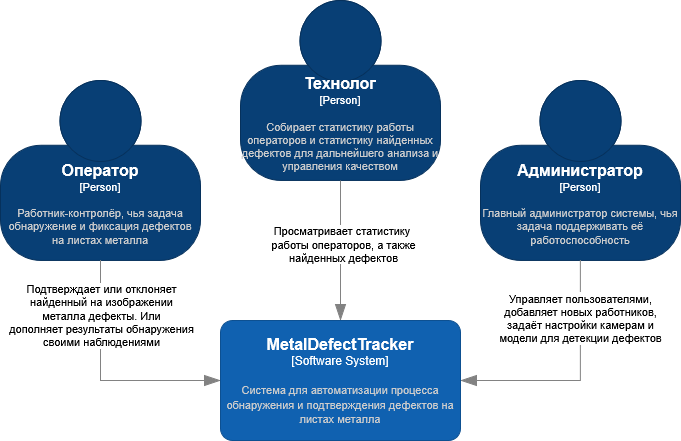

The diagram above was exported from draw.io. Its source (the exported page's mxGraphModel, read from the mxfile embedded in the PNG):
<mxGraphModel dx="1653" dy="813" grid="1" gridSize="10" guides="1" tooltips="1" connect="1" arrows="1" fold="1" page="1" pageScale="1" pageWidth="827" pageHeight="1169" math="0" shadow="0">
  <root>
    <mxCell id="0" />
    <mxCell id="1" parent="0" />
    <object placeholders="1" c4Name="Оператор" c4Type="Person" c4Description="Работник-контролёр, чья задача обнаружение и фиксация дефектов на листах металла" label="&lt;font style=&quot;font-size: 16px&quot;&gt;&lt;b&gt;%c4Name%&lt;/b&gt;&lt;/font&gt;&lt;div&gt;[%c4Type%]&lt;/div&gt;&lt;br&gt;&lt;div&gt;&lt;font style=&quot;font-size: 11px&quot;&gt;&lt;font color=&quot;#cccccc&quot;&gt;%c4Description%&lt;/font&gt;&lt;/div&gt;" id="6tqUbCCyzkRhwJNRAqwN-6">
      <mxCell parent="1" style="html=1;fontSize=11;dashed=0;whiteSpace=wrap;fillColor=#083F75;strokeColor=#06315C;fontColor=#ffffff;shape=mxgraph.c4.person2;align=center;metaEdit=1;points=[[0.5,0,0],[1,0.5,0],[1,0.75,0],[0.75,1,0],[0.5,1,0],[0.25,1,0],[0,0.75,0],[0,0.5,0]];resizable=0;" vertex="1">
        <mxGeometry height="180" width="200" x="80" y="140" as="geometry" />
      </mxCell>
    </object>
    <object placeholders="1" c4Name="Технолог" c4Type="Person" c4Description="Собирает статистику работы операторов и статистику найденных дефектов для дальнейшего анализа и управления качеством" label="&lt;font style=&quot;font-size: 16px&quot;&gt;&lt;b&gt;%c4Name%&lt;/b&gt;&lt;/font&gt;&lt;div&gt;[%c4Type%]&lt;/div&gt;&lt;br&gt;&lt;div&gt;&lt;font style=&quot;font-size: 11px&quot;&gt;&lt;font color=&quot;#cccccc&quot;&gt;%c4Description%&lt;/font&gt;&lt;/div&gt;" id="6tqUbCCyzkRhwJNRAqwN-7">
      <mxCell parent="1" style="html=1;fontSize=11;dashed=0;whiteSpace=wrap;fillColor=#083F75;strokeColor=#06315C;fontColor=#ffffff;shape=mxgraph.c4.person2;align=center;metaEdit=1;points=[[0.5,0,0],[1,0.5,0],[1,0.75,0],[0.75,1,0],[0.5,1,0],[0.25,1,0],[0,0.75,0],[0,0.5,0]];resizable=0;" vertex="1">
        <mxGeometry height="180" width="200" x="320" y="60" as="geometry" />
      </mxCell>
    </object>
    <object placeholders="1" c4Name="Администратор" c4Type="Person" c4Description="Главный администратор системы, чья задача поддерживать её работоспособность" label="&lt;font style=&quot;font-size: 16px&quot;&gt;&lt;b&gt;%c4Name%&lt;/b&gt;&lt;/font&gt;&lt;div&gt;[%c4Type%]&lt;/div&gt;&lt;br&gt;&lt;div&gt;&lt;font style=&quot;font-size: 11px&quot;&gt;&lt;font color=&quot;#cccccc&quot;&gt;%c4Description%&lt;/font&gt;&lt;/div&gt;" id="6tqUbCCyzkRhwJNRAqwN-8">
      <mxCell parent="1" style="html=1;fontSize=11;dashed=0;whiteSpace=wrap;fillColor=#083F75;strokeColor=#06315C;fontColor=#ffffff;shape=mxgraph.c4.person2;align=center;metaEdit=1;points=[[0.5,0,0],[1,0.5,0],[1,0.75,0],[0.75,1,0],[0.5,1,0],[0.25,1,0],[0,0.75,0],[0,0.5,0]];resizable=0;" vertex="1">
        <mxGeometry height="180" width="200" x="560" y="140" as="geometry" />
      </mxCell>
    </object>
    <object placeholders="1" c4Name="MetalDefectTracker" c4Type="Software System" c4Description="Система для автоматизации процесса обнаружения и подтверждения дефектов на листах металла" label="&lt;font style=&quot;font-size: 16px&quot;&gt;&lt;b&gt;%c4Name%&lt;/b&gt;&lt;/font&gt;&lt;div&gt;[%c4Type%]&lt;/div&gt;&lt;br&gt;&lt;div&gt;&lt;font style=&quot;font-size: 11px&quot;&gt;&lt;font color=&quot;#cccccc&quot;&gt;%c4Description%&lt;/font&gt;&lt;/div&gt;" id="6tqUbCCyzkRhwJNRAqwN-25">
      <mxCell parent="1" style="rounded=1;whiteSpace=wrap;html=1;labelBackgroundColor=none;fillColor=#1061B0;fontColor=#ffffff;align=center;arcSize=10;strokeColor=#0D5091;metaEdit=1;resizable=0;points=[[0.25,0,0],[0.5,0,0],[0.75,0,0],[1,0.25,0],[1,0.5,0],[1,0.75,0],[0.75,1,0],[0.5,1,0],[0.25,1,0],[0,0.75,0],[0,0.5,0],[0,0.25,0]];" vertex="1">
        <mxGeometry height="120" width="240" x="300" y="380" as="geometry" />
      </mxCell>
    </object>
    <object placeholders="1" c4Type="Relationship" id="6tqUbCCyzkRhwJNRAqwN-27">
      <mxCell edge="1" parent="1" source="6tqUbCCyzkRhwJNRAqwN-7" style="endArrow=blockThin;html=1;fontSize=10;fontColor=#404040;strokeWidth=1;endFill=1;strokeColor=#828282;elbow=vertical;metaEdit=1;endSize=14;startSize=14;jumpStyle=arc;jumpSize=16;rounded=0;edgeStyle=orthogonalEdgeStyle;exitX=0.5;exitY=1;exitDx=0;exitDy=0;exitPerimeter=0;entryX=0.5;entryY=0;entryDx=0;entryDy=0;entryPerimeter=0;" target="6tqUbCCyzkRhwJNRAqwN-25">
        <mxGeometry relative="1" width="240" as="geometry">
          <mxPoint x="200" y="380" as="sourcePoint" />
          <mxPoint x="440" y="380" as="targetPoint" />
        </mxGeometry>
      </mxCell>
    </object>
    <mxCell id="6tqUbCCyzkRhwJNRAqwN-30" connectable="0" parent="6tqUbCCyzkRhwJNRAqwN-27" style="edgeLabel;html=1;align=center;verticalAlign=middle;resizable=0;points=[];" value="&lt;div&gt;Просматривает статистику&amp;nbsp;&lt;br&gt;работы операторов, а также&lt;br&gt;найденных дефектов&lt;/div&gt;" vertex="1">
      <mxGeometry relative="1" x="-0.106" y="2" as="geometry">
        <mxPoint as="offset" />
      </mxGeometry>
    </mxCell>
    <object placeholders="1" c4Type="Relationship" id="6tqUbCCyzkRhwJNRAqwN-28">
      <mxCell edge="1" parent="1" source="6tqUbCCyzkRhwJNRAqwN-6" style="endArrow=blockThin;html=1;fontSize=10;fontColor=#404040;strokeWidth=1;endFill=1;strokeColor=#828282;elbow=vertical;metaEdit=1;endSize=14;startSize=14;jumpStyle=arc;jumpSize=16;rounded=0;edgeStyle=orthogonalEdgeStyle;exitX=0.5;exitY=1;exitDx=0;exitDy=0;exitPerimeter=0;entryX=0;entryY=0.5;entryDx=0;entryDy=0;entryPerimeter=0;" target="6tqUbCCyzkRhwJNRAqwN-25">
        <mxGeometry relative="1" width="240" as="geometry">
          <mxPoint x="200" y="380" as="sourcePoint" />
          <mxPoint x="440" y="380" as="targetPoint" />
        </mxGeometry>
      </mxCell>
    </object>
    <mxCell id="6tqUbCCyzkRhwJNRAqwN-32" connectable="0" parent="6tqUbCCyzkRhwJNRAqwN-28" style="edgeLabel;html=1;align=center;verticalAlign=middle;resizable=0;points=[];" value="Подтверждает или отклоняет&lt;br&gt;найденный на изображении&lt;br&gt;металла дефекты. Или&lt;br&gt;дополняет результаты обнаружения&lt;br&gt;своими наблюдениями" vertex="1">
      <mxGeometry relative="1" x="-0.5535" as="geometry">
        <mxPoint as="offset" />
      </mxGeometry>
    </mxCell>
    <object placeholders="1" c4Type="Relationship" id="6tqUbCCyzkRhwJNRAqwN-29">
      <mxCell edge="1" parent="1" source="6tqUbCCyzkRhwJNRAqwN-8" style="endArrow=blockThin;html=1;fontSize=10;fontColor=#404040;strokeWidth=1;endFill=1;strokeColor=#828282;elbow=vertical;metaEdit=1;endSize=14;startSize=14;jumpStyle=arc;jumpSize=16;rounded=0;edgeStyle=orthogonalEdgeStyle;exitX=0.5;exitY=1;exitDx=0;exitDy=0;exitPerimeter=0;entryX=1;entryY=0.5;entryDx=0;entryDy=0;entryPerimeter=0;" target="6tqUbCCyzkRhwJNRAqwN-25">
        <mxGeometry relative="1" width="240" as="geometry">
          <mxPoint x="200" y="380" as="sourcePoint" />
          <mxPoint x="440" y="380" as="targetPoint" />
        </mxGeometry>
      </mxCell>
    </object>
    <mxCell id="6tqUbCCyzkRhwJNRAqwN-31" connectable="0" parent="6tqUbCCyzkRhwJNRAqwN-29" style="edgeLabel;html=1;align=center;verticalAlign=middle;resizable=0;points=[];" value="Управляет пользователями,&lt;br&gt;добавляет новых работников,&lt;br&gt;задаёт настройки камерам и&lt;br&gt;модели для детекции дефектов" vertex="1">
      <mxGeometry relative="1" x="-0.5285" y="-1" as="geometry">
        <mxPoint as="offset" />
      </mxGeometry>
    </mxCell>
  </root>
</mxGraphModel>